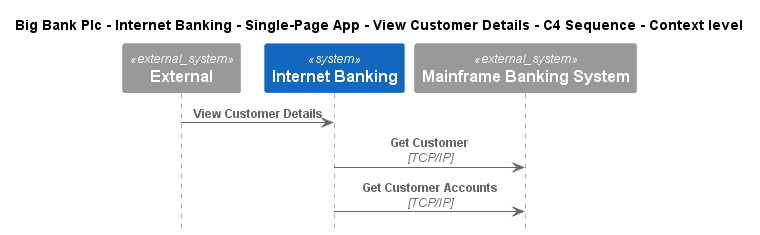

The diagram above was rendered by PlantUML. Its source (embedded in the PNG):
@startuml
!include ..\..\..\..\..\..\..\.c4s\C4_Sequence.puml

title Big Bank Plc - Internet Banking - Single-Page App - View Customer Details - C4 Sequence - Context level

System_Ext(C4InterFlow.SoftwareSystems.ExternalSystem, "External", "")
System(BigBankPlc.SoftwareSystems.InternetBanking, "Internet Banking", "Provided Internet Banking services")
System_Ext(BigBankPlc.SoftwareSystems.MainframeBankingSystem, "Mainframe Banking System", "")

Rel(C4InterFlow.SoftwareSystems.ExternalSystem, BigBankPlc.SoftwareSystems.InternetBanking, "View Customer Details")
Rel(BigBankPlc.SoftwareSystems.InternetBanking, BigBankPlc.SoftwareSystems.MainframeBankingSystem, "Get Customer", "TCP/IP")
Rel(BigBankPlc.SoftwareSystems.InternetBanking, BigBankPlc.SoftwareSystems.MainframeBankingSystem, "Get Customer Accounts", "TCP/IP")


@enduml